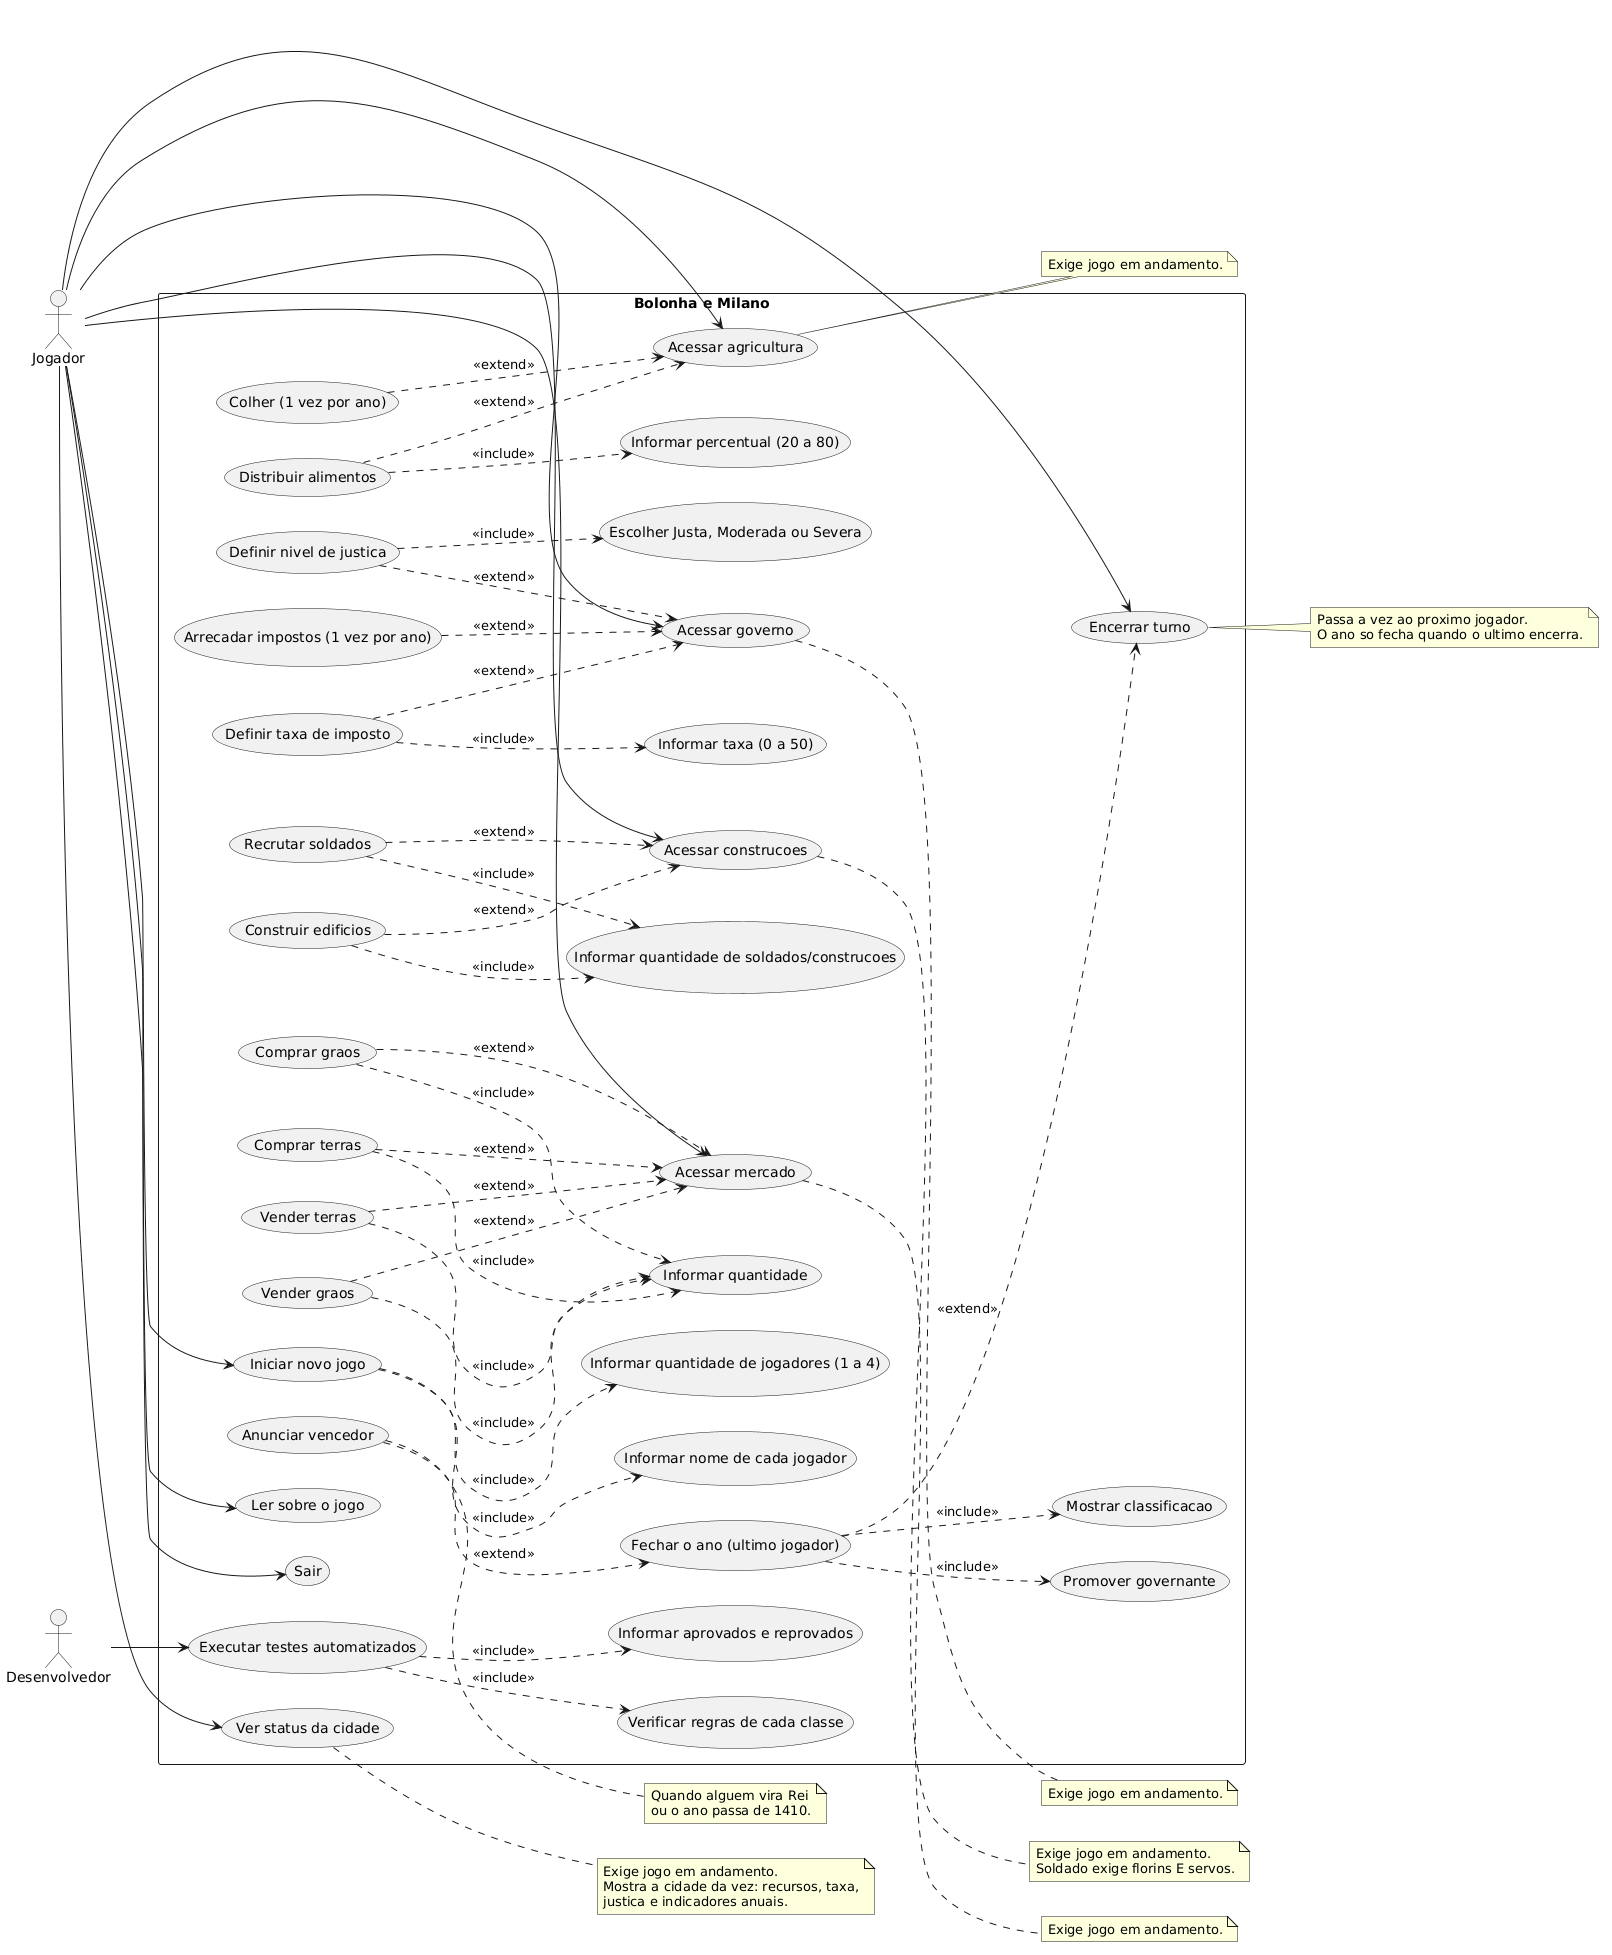

The diagram above was rendered by PlantUML. Its source (embedded in the PNG):
@startuml
left to right direction
skinparam packageStyle rectangle

actor Jogador
actor Desenvolvedor

rectangle "Bolonha e Milano" {
  usecase "Iniciar novo jogo" as UC1
  usecase "Informar quantidade de jogadores (1 a 4)" as UC1a
  usecase "Informar nome de cada jogador" as UC1b
  usecase "Ver status da cidade" as UC2
  usecase "Ler sobre o jogo" as UC3
  usecase "Acessar mercado" as UC5
  usecase "Comprar graos" as UC5a
  usecase "Vender graos" as UC5b
  usecase "Comprar terras" as UC5c
  usecase "Vender terras" as UC5d
  usecase "Informar quantidade" as UC5e
  usecase "Acessar agricultura" as UC6
  usecase "Colher (1 vez por ano)" as UC6a
  usecase "Distribuir alimentos" as UC6b
  usecase "Informar percentual (20 a 80)" as UC6c
  usecase "Acessar governo" as UC7
  usecase "Arrecadar impostos (1 vez por ano)" as UC7a
  usecase "Definir taxa de imposto" as UC7b
  usecase "Informar taxa (0 a 50)" as UC7c
  usecase "Definir nivel de justica" as UC7d
  usecase "Escolher Justa, Moderada ou Severa" as UC7e
  usecase "Acessar construcoes" as UC8
  usecase "Recrutar soldados" as UC8a
  usecase "Construir edificios" as UC8b
  usecase "Informar quantidade de soldados/construcoes" as UC8c
  usecase "Encerrar turno" as UC9
  usecase "Fechar o ano (ultimo jogador)" as UC9a
  usecase "Promover governante" as UC9b
  usecase "Mostrar classificacao" as UC9c
  usecase "Anunciar vencedor" as UC9d
  usecase "Sair" as UC4
  usecase "Executar testes automatizados" as UC10
  usecase "Verificar regras de cada classe" as UC10a
  usecase "Informar aprovados e reprovados" as UC10b
}

Jogador --> UC1
Jogador --> UC2
Jogador --> UC3
Jogador --> UC5
Jogador --> UC6
Jogador --> UC7
Jogador --> UC8
Jogador --> UC9
Jogador --> UC4

Desenvolvedor --> UC10

UC1 ..> UC1a : <<include>>
UC1 ..> UC1b : <<include>>

UC5a ..> UC5 : <<extend>>
UC5b ..> UC5 : <<extend>>
UC5c ..> UC5 : <<extend>>
UC5d ..> UC5 : <<extend>>
UC5a ..> UC5e : <<include>>
UC5b ..> UC5e : <<include>>
UC5c ..> UC5e : <<include>>
UC5d ..> UC5e : <<include>>

UC6a ..> UC6 : <<extend>>
UC6b ..> UC6 : <<extend>>
UC6b ..> UC6c : <<include>>

UC7a ..> UC7 : <<extend>>
UC7b ..> UC7 : <<extend>>
UC7d ..> UC7 : <<extend>>
UC7b ..> UC7c : <<include>>
UC7d ..> UC7e : <<include>>

UC8a ..> UC8 : <<extend>>
UC8b ..> UC8 : <<extend>>
UC8a ..> UC8c : <<include>>
UC8b ..> UC8c : <<include>>

UC9a ..> UC9 : <<extend>>
UC9a ..> UC9b : <<include>>
UC9a ..> UC9c : <<include>>
UC9d ..> UC9a : <<extend>>

UC10 ..> UC10a : <<include>>
UC10 ..> UC10b : <<include>>

note right of UC2
  Exige jogo em andamento.
  Mostra a cidade da vez: recursos, taxa,
  justica e indicadores anuais.
end note
note right of UC5
  Exige jogo em andamento.
end note
note right of UC6
  Exige jogo em andamento.
end note
note right of UC7
  Exige jogo em andamento.
end note
note right of UC8
  Exige jogo em andamento.
  Soldado exige florins E servos.
end note
note right of UC9
  Passa a vez ao proximo jogador.
  O ano so fecha quando o ultimo encerra.
end note
note right of UC9d
  Quando alguem vira Rei
  ou o ano passa de 1410.
end note
@enduml